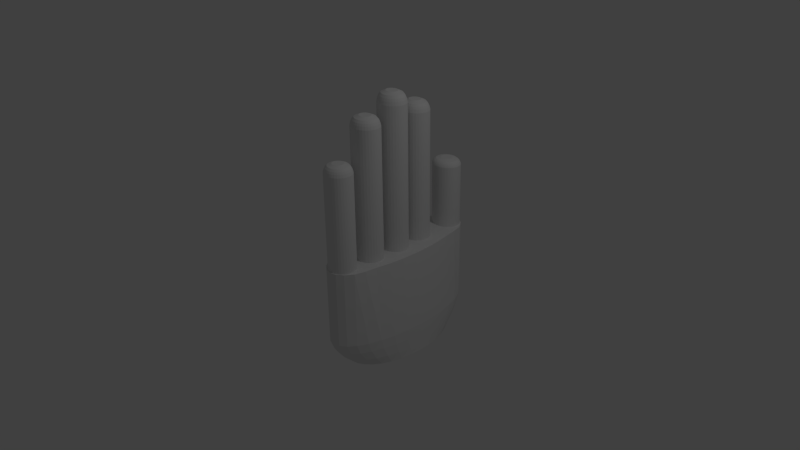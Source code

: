 # Source: hand.blend  (saved by Blender 2.76.0; exported with 4.5.12 LTS)
import bpy
from mathutils import Matrix  # noqa: F401  (used for matrix-valued properties, if any)

bpy.ops.wm.read_factory_settings(use_empty=True)
scene = bpy.context.scene
scene.name = 'Scene'

# ---- collections
col_collection_1 = bpy.data.collections.new('Collection 1'); scene.collection.children.link(col_collection_1)

# ---- world
world_world = bpy.data.worlds.new('World'); scene.world = world_world
world_world.color = (0.05088, 0.05088, 0.05088)
world_world.use_sun_shadow = False
world_world.sun_shadow_jitter_overblur = 0.0
world_world.cycles.sampling_method = 'MANUAL'
world_world.cycles.sample_map_resolution = 256

# ---- cameras
cam_camera = bpy.data.cameras.new('Camera')
cam_camera.clip_end = 100.0
cam_camera.lens = 35.0
cam_camera.sensor_width = 32.0
cam_camera.sensor_height = 18.0
cam_camera.ortho_scale = 7.314
cam_camera.dof.focus_distance = 0.0
cam_camera.dof.aperture_fstop = 128.0

# ---- lights
light_lamp = bpy.data.lights.new('Lamp', 'POINT')
light_lamp.transmission_factor = 0.0
light_lamp.cutoff_distance = 30.0
light_lamp.energy = 100.0
light_lamp.shadow_buffer_clip_start = 1.001
light_lamp.shadow_soft_size = 0.1
light_lamp.shadow_maximum_resolution = 0.006
light_lamp.use_absolute_resolution = True
light_lamp.cycles.use_multiple_importance_sampling = False

# ---- meshes
me_cylinder_005 = bpy.data.meshes.new('Cylinder.005')
me_cylinder_005.from_pydata([(0.0, 1.0, -0.05375), (0.0, 1.0, 1.0), (0.1951, 0.9808, -0.05375), (0.1951, 0.9808, 1.0), (0.3827, 0.9239, -0.05375), (0.3827, 0.9239, 1.0), (0.5556, 0.8315, -0.05375), (0.5556, 0.8315, 1.0), (0.7071, 0.7071, -0.05375), (0.6307, 0.7071, 1.0), (0.8315, 0.5556, -0.05375), (0.6925, 0.5556, 1.0), (0.9239, 0.3827, -0.05375), (0.7713, 0.3827, 1.0), (0.9808, 0.1951, -0.05375), (0.8198, 0.1951, 1.0), (1.0, 7.55e-08, -0.05375), (0.8362, 7.078e-08, 1.0), (0.9808, -0.1951, -0.05375), (0.8198, -0.1951, 1.0), (0.9239, -0.3827, -0.05375), (0.7713, -0.3827, 1.0), (0.8315, -0.5556, -0.05375), (0.6925, -0.5556, 1.0), (0.7071, -0.7071, -0.05375), (0.644, -0.7071, 1.0), (0.5556, -0.8315, -0.05375), (0.5556, -0.8315, 1.0), (0.3827, -0.9239, -0.05375), (0.3827, -0.9239, 1.0), (0.1951, -0.9808, -0.05375), (0.1951, -0.9808, 1.0), (-3.258e-07, -1.0, -0.05375), (-3.258e-07, -1.0, 1.0), (-0.1951, -0.9808, -0.05375), (-0.1951, -0.9808, 1.0), (-0.3827, -0.9239, -0.05375), (-0.3827, -0.9239, 1.0), (-0.5556, -0.8315, -0.05375), (-0.5556, -0.8315, 1.0), (-0.7071, -0.7071, -0.05375), (-0.6383, -0.7071, 1.0), (-0.8064, -0.5556, -0.05375), (-0.7249, -0.5556, 1.0), (-0.893, -0.3827, -0.05375), (-0.8037, -0.3827, 1.0), (-0.9808, -0.1951, -0.05375), (-0.8522, -0.1951, 1.0), (-1.0, 9.656e-07, -0.05375), (-0.8686, 9.611e-07, 1.0), (-0.9808, 0.1951, -0.05375), (-0.8522, 0.1951, 1.0), (-0.9239, 0.3827, -0.05375), (-0.8037, 0.3827, 1.0), (-0.8315, 0.5556, -0.05375), (-0.7249, 0.5556, 1.0), (-0.7071, 0.7071, -0.05375), (-0.664, 0.7071, 1.0), (-0.5556, 0.8315, -0.05375), (-0.5556, 0.8315, 1.0), (-0.3827, 0.9239, -0.05375), (-0.3827, 0.9239, 1.0), (-0.1951, 0.9808, -0.05375), (-0.1951, 0.9808, 1.0), (-2.059e-09, 0.947, -0.1969), (0.1951, 0.9288, -0.1969), (0.3827, 0.8749, -0.1969), (0.5556, 0.7874, -0.1969), (0.7071, 0.6696, -0.1969), (0.8315, 0.5261, -0.1969), (0.9239, 0.3624, -0.1969), (0.9808, 0.1847, -0.1969), (1.0, 8.66e-08, -0.1969), (0.9808, -0.1847, -0.1969), (0.9239, -0.3624, -0.1969), (0.8315, -0.5261, -0.1969), (0.7071, -0.6696, -0.1969), (0.5556, -0.7874, -0.1969), (0.3827, -0.8749, -0.1969), (0.1951, -0.9288, -0.1969), (-3.279e-07, -0.947, -0.1969), (-0.1951, -0.9288, -0.1969), (-0.3827, -0.8749, -0.1969), (-0.5556, -0.7874, -0.1969), (-0.7071, -0.6696, -0.1969), (-0.8315, -0.5261, -0.1969), (-0.9239, -0.3624, -0.1969), (-0.9808, -0.1847, -0.1969), (-1.0, 9.295e-07, -0.1969), (-0.9808, 0.1847, -0.1969), (-0.9239, 0.3624, -0.1969), (-0.8315, 0.5261, -0.1969), (-0.7071, 0.6696, -0.1969), (-0.5556, 0.7874, -0.1969), (-0.3827, 0.8749, -0.1969), (-0.1951, 0.9288, -0.1969), (8.237e-09, 0.8479, -0.3442), (0.1951, 0.8316, -0.3442), (0.3827, 0.7833, -0.3442), (0.5556, 0.705, -0.3442), (0.7071, 0.5995, -0.3442), (0.8315, 0.471, -0.3442), (0.9239, 0.3245, -0.3442), (0.9808, 0.1654, -0.3442), (1.0, 1.089e-07, -0.3442), (0.9808, -0.1654, -0.3442), (0.9239, -0.3245, -0.3442), (0.8315, -0.471, -0.3442), (0.7071, -0.5995, -0.3442), (0.5556, -0.705, -0.3442), (0.3827, -0.7833, -0.3442), (0.1951, -0.8316, -0.3442), (-3.176e-07, -0.8479, -0.3442), (-0.1951, -0.8316, -0.3442), (-0.3827, -0.7833, -0.3442), (-0.5556, -0.705, -0.3442), (-0.7071, -0.5995, -0.3442), (-0.8315, -0.471, -0.3442), (-0.9239, -0.3245, -0.3442), (-0.9808, -0.1654, -0.3442), (-1.0, 8.636e-07, -0.3442), (-0.9808, 0.1654, -0.3442), (-0.9239, 0.3245, -0.3442), (-0.8315, 0.471, -0.3442), (-0.7071, 0.5995, -0.3442), (-0.5556, 0.705, -0.3442), (-0.3827, 0.7833, -0.3442), (-0.1951, 0.8316, -0.3442), (8.237e-09, 0.7332, -0.466), (0.1951, 0.7191, -0.466), (0.3827, 0.6774, -0.466), (0.5556, 0.6097, -0.466), (0.7071, 0.5185, -0.466), (0.8315, 0.4074, -0.466), (0.9239, 0.2806, -0.466), (0.9808, 0.143, -0.466), (1.0, 1.378e-07, -0.466), (0.9808, -0.143, -0.466), (0.9239, -0.2806, -0.466), (0.8315, -0.4074, -0.466), (0.7071, -0.5185, -0.466), (0.5556, -0.6097, -0.466), (0.3827, -0.6774, -0.466), (0.1951, -0.7191, -0.466), (-3.176e-07, -0.7332, -0.466), (-0.1951, -0.7191, -0.466), (-0.3827, -0.6774, -0.466), (-0.5556, -0.6097, -0.466), (-0.7071, -0.5185, -0.466), (-0.8315, -0.4074, -0.466), (-0.9239, -0.2806, -0.466), (-0.9808, -0.143, -0.466), (-1.0, 7.904e-07, -0.466), (-0.9808, 0.143, -0.466), (-0.9239, 0.2806, -0.466), (-0.8315, 0.4074, -0.466), (-0.7071, 0.5185, -0.466), (-0.5556, 0.6097, -0.466), (-0.3827, 0.6774, -0.466), (-0.1951, 0.7191, -0.466)], [], [(0, 1, 3, 2), (2, 3, 5, 4), (4, 5, 7, 6), (6, 7, 9, 8), (8, 9, 11, 10), (10, 11, 13, 12), (12, 13, 15, 14), (14, 15, 17, 16), (16, 17, 19, 18), (18, 19, 21, 20), (20, 21, 23, 22), (22, 23, 25, 24), (24, 25, 27, 26), (26, 27, 29, 28), (28, 29, 31, 30), (30, 31, 33, 32), (32, 33, 35, 34), (34, 35, 37, 36), (36, 37, 39, 38), (38, 39, 41, 40), (40, 41, 43, 42), (42, 43, 45, 44), (44, 45, 47, 46), (46, 47, 49, 48), (48, 49, 51, 50), (50, 51, 53, 52), (52, 53, 55, 54), (54, 55, 57, 56), (56, 57, 59, 58), (58, 59, 61, 60), (3, 1, 63, 61, 59, 57, 55, 53, 51, 49, 47, 45, 43, 41, 39, 37, 35, 33, 31, 29, 27, 25, 23, 21, 19, 17, 15, 13, 11, 9, 7, 5), (62, 63, 1, 0), (60, 61, 63, 62), (2, 4, 66, 65), (65, 66, 98, 97), (20, 22, 75, 74), (38, 40, 84, 83), (56, 58, 93, 92), (12, 14, 71, 70), (30, 32, 80, 79), (48, 50, 89, 88), (4, 6, 67, 66), (22, 24, 76, 75), (40, 42, 85, 84), (58, 60, 94, 93), (14, 16, 72, 71), (32, 34, 81, 80), (50, 52, 90, 89), (6, 8, 68, 67), (24, 26, 77, 76), (42, 44, 86, 85), (60, 62, 95, 94), (16, 18, 73, 72), (34, 36, 82, 81), (52, 54, 91, 90), (8, 10, 69, 68), (26, 28, 78, 77), (44, 46, 87, 86), (0, 2, 65, 64), (62, 0, 64, 95), (18, 20, 74, 73), (36, 38, 83, 82), (54, 56, 92, 91), (10, 12, 70, 69), (28, 30, 79, 78), (46, 48, 88, 87), (100, 101, 133, 132), (92, 93, 125, 124), (79, 80, 112, 111), (66, 67, 99, 98), (93, 94, 126, 125), (80, 81, 113, 112), (67, 68, 100, 99), (94, 95, 127, 126), (81, 82, 114, 113), (68, 69, 101, 100), (95, 64, 96, 127), (82, 83, 115, 114), (69, 70, 102, 101), (83, 84, 116, 115), (70, 71, 103, 102), (84, 85, 117, 116), (71, 72, 104, 103), (85, 86, 118, 117), (72, 73, 105, 104), (86, 87, 119, 118), (73, 74, 106, 105), (87, 88, 120, 119), (74, 75, 107, 106), (88, 89, 121, 120), (75, 76, 108, 107), (89, 90, 122, 121), (76, 77, 109, 108), (90, 91, 123, 122), (77, 78, 110, 109), (64, 65, 97, 96), (91, 92, 124, 123), (78, 79, 111, 110), (128, 129, 130, 131, 132, 133, 134, 135, 136, 137, 138, 139, 140, 141, 142, 143, 144, 145, 146, 147, 148, 149, 150, 151, 152, 153, 154, 155, 156, 157, 158, 159), (127, 96, 128, 159), (114, 115, 147, 146), (101, 102, 134, 133), (115, 116, 148, 147), (102, 103, 135, 134), (116, 117, 149, 148), (103, 104, 136, 135), (117, 118, 150, 149), (104, 105, 137, 136), (118, 119, 151, 150), (105, 106, 138, 137), (119, 120, 152, 151), (106, 107, 139, 138), (120, 121, 153, 152), (107, 108, 140, 139), (121, 122, 154, 153), (108, 109, 141, 140), (122, 123, 155, 154), (109, 110, 142, 141), (96, 97, 129, 128), (123, 124, 156, 155), (110, 111, 143, 142), (97, 98, 130, 129), (124, 125, 157, 156), (111, 112, 144, 143), (98, 99, 131, 130), (125, 126, 158, 157), (112, 113, 145, 144), (99, 100, 132, 131), (126, 127, 159, 158), (113, 114, 146, 145)])
me_cylinder_005.use_remesh_preserve_volume = False
me_cylinder_005.use_remesh_preserve_attributes = False
me_cylinder_005.use_mirror_vertex_groups = False
me_cylinder_005.update()
me_cylinder_004 = bpy.data.meshes.new('Cylinder.004')
me_cylinder_004.from_pydata([(9.382e-09, 0.8248, -1.043), (9.382e-09, 0.8248, 0.6069), (0.1609, 0.8089, -1.043), (0.1609, 0.8089, 0.6069), (0.3156, 0.762, -1.043), (0.3156, 0.762, 0.6069), (0.4582, 0.6858, -1.043), (0.4582, 0.6858, 0.6069), (0.5832, 0.5832, -1.043), (0.5832, 0.5832, 0.6069), (0.6858, 0.4582, -1.043), (0.6858, 0.4582, 0.6069), (0.762, 0.3156, -1.043), (0.762, 0.3156, 0.6069), (0.8089, 0.1609, -1.043), (0.8089, 0.1609, 0.6069), (0.8248, 1.181e-07, -1.043), (0.8248, 1.181e-07, 0.6069), (0.8089, -0.1609, -1.043), (0.8089, -0.1609, 0.6069), (0.762, -0.3156, -1.043), (0.762, -0.3156, 0.6069), (0.6858, -0.4582, -1.043), (0.6858, -0.4582, 0.6069), (0.5832, -0.5832, -1.043), (0.5832, -0.5832, 0.6069), (0.4582, -0.6858, -1.043), (0.4582, -0.6858, 0.6069), (0.3156, -0.762, -1.043), (0.3156, -0.762, 0.6069), (0.1609, -0.8089, -1.043), (0.1609, -0.8089, 0.6069), (-2.594e-07, -0.8248, -1.043), (-2.594e-07, -0.8248, 0.6069), (-0.1609, -0.8089, -1.043), (-0.1609, -0.8089, 0.6069), (-0.3156, -0.762, -1.043), (-0.3156, -0.762, 0.6069), (-0.4582, -0.6858, -1.043), (-0.4582, -0.6858, 0.6069), (-0.5832, -0.5832, -1.043), (-0.5832, -0.5832, 0.6069), (-0.6858, -0.4582, -1.043), (-0.6858, -0.4582, 0.6069), (-0.762, -0.3156, -1.043), (-0.762, -0.3156, 0.6069), (-0.8089, -0.1609, -1.043), (-0.8089, -0.1609, 0.6069), (-0.8248, 8.522e-07, -1.043), (-0.8248, 8.522e-07, 0.6069), (-0.8089, 0.1609, -1.043), (-0.8089, 0.1609, 0.6069), (-0.762, 0.3156, -1.043), (-0.762, 0.3156, 0.6069), (-0.6858, 0.4582, -1.043), (-0.6858, 0.4582, 0.6069), (-0.5832, 0.5832, -1.043), (-0.5832, 0.5832, 0.6069), (-0.4582, 0.6858, -1.043), (-0.4582, 0.6858, 0.6069), (-0.3156, 0.762, -1.043), (-0.3156, 0.762, 0.6069), (-0.1609, 0.8089, -1.043), (-0.1609, 0.8089, 0.6069), (1.854e-08, 0.7778, 0.6466), (0.1517, 0.7629, 0.6466), (0.2977, 0.7186, 0.6466), (0.4321, 0.6467, 0.6466), (0.55, 0.55, 0.6466), (0.6467, 0.4321, 0.6466), (0.7186, 0.2977, 0.6466), (0.7629, 0.1517, 0.6466), (0.7778, 1.278e-07, 0.6466), (0.7629, -0.1517, 0.6466), (0.7186, -0.2977, 0.6466), (0.6467, -0.4321, 0.6466), (0.55, -0.55, 0.6466), (0.4321, -0.6467, 0.6466), (0.2977, -0.7186, 0.6466), (0.1517, -0.7629, 0.6466), (-2.349e-07, -0.7778, 0.6466), (-0.1517, -0.7629, 0.6466), (-0.2977, -0.7186, 0.6466), (-0.4321, -0.6467, 0.6466), (-0.55, -0.55, 0.6466), (-0.6467, -0.4321, 0.6466), (-0.7186, -0.2977, 0.6466), (-0.7629, -0.1517, 0.6466), (-0.7778, 8.201e-07, 0.6466), (-0.7629, 0.1517, 0.6466), (-0.7186, 0.2977, 0.6466), (-0.6467, 0.4321, 0.6466), (-0.55, 0.55, 0.6466), (-0.4321, 0.6467, 0.6466), (-0.2977, 0.7186, 0.6466), (-0.1517, 0.7629, 0.6466), (4.025e-08, 0.717, 0.6745), (0.1399, 0.7032, 0.6745), (0.2744, 0.6624, 0.6745), (0.3983, 0.5962, 0.6745), (0.507, 0.507, 0.6745), (0.5962, 0.3983, 0.6745), (0.6624, 0.2744, 0.6745), (0.7032, 0.1399, 0.6745), (0.717, 1.426e-07, 0.6745), (0.7032, -0.1399, 0.6745), (0.6624, -0.2744, 0.6745), (0.5962, -0.3983, 0.6745), (0.507, -0.507, 0.6745), (0.3983, -0.5962, 0.6745), (0.2744, -0.6624, 0.6745), (0.1399, -0.7032, 0.6745), (-1.934e-07, -0.717, 0.6745), (-0.1399, -0.7032, 0.6745), (-0.2744, -0.6624, 0.6745), (-0.3983, -0.5962, 0.6745), (-0.507, -0.507, 0.6745), (-0.5962, -0.3983, 0.6745), (-0.6624, -0.2744, 0.6745), (-0.7032, -0.1399, 0.6745), (-0.717, 7.808e-07, 0.6745), (-0.7032, 0.1399, 0.6745), (-0.6624, 0.2744, 0.6745), (-0.5962, 0.3983, 0.6745), (-0.507, 0.507, 0.6745), (-0.3983, 0.5962, 0.6745), (-0.2744, 0.6624, 0.6745), (-0.1399, 0.7032, 0.6745), (4.608e-08, 0.6081, 0.7023), (0.1186, 0.5964, 0.7023), (0.2327, 0.5618, 0.7023), (0.3378, 0.5056, 0.7023), (0.43, 0.43, 0.7023), (0.5056, 0.3378, 0.7023), (0.5618, 0.2327, 0.7023), (0.5964, 0.1186, 0.7023), (0.6081, 1.698e-07, 0.7023), (0.5964, -0.1186, 0.7023), (0.5618, -0.2327, 0.7023), (0.5056, -0.3378, 0.7023), (0.43, -0.43, 0.7023), (0.3378, -0.5056, 0.7023), (0.2327, -0.5618, 0.7023), (0.1186, -0.5964, 0.7023), (-1.521e-07, -0.6081, 0.7023), (-0.1186, -0.5964, 0.7023), (-0.2327, -0.5618, 0.7023), (-0.3378, -0.5056, 0.7023), (-0.43, -0.43, 0.7023), (-0.5056, -0.3378, 0.7023), (-0.5618, -0.2327, 0.7023), (-0.5964, -0.1186, 0.7023), (-0.6081, 7.111e-07, 0.7023), (-0.5964, 0.1186, 0.7023), (-0.5618, 0.2327, 0.7023), (-0.5056, 0.3378, 0.7023), (-0.43, 0.43, 0.7023), (-0.3378, 0.5056, 0.7023), (-0.2327, 0.5618, 0.7023), (-0.1186, 0.5964, 0.7023), (5.987e-08, 0.3378, 0.727), (0.0659, 0.3313, 0.727), (0.1293, 0.3121, 0.727), (0.1877, 0.2809, 0.727), (0.2389, 0.2389, 0.727), (0.2809, 0.1877, 0.727), (0.3121, 0.1293, 0.727), (0.3313, 0.0659, 0.727), (0.3378, 2.384e-07, 0.727), (0.3313, -0.0659, 0.727), (0.3121, -0.1293, 0.727), (0.2809, -0.1877, 0.727), (0.2389, -0.2389, 0.727), (0.1877, -0.2809, 0.727), (0.1293, -0.3121, 0.727), (0.0659, -0.3313, 0.727), (-5.02e-08, -0.3378, 0.727), (-0.0659, -0.3313, 0.727), (-0.1293, -0.3121, 0.727), (-0.1877, -0.2809, 0.727), (-0.2389, -0.2389, 0.727), (-0.2809, -0.1877, 0.727), (-0.3121, -0.1293, 0.727), (-0.3313, -0.0659, 0.727), (-0.3378, 5.391e-07, 0.727), (-0.3313, 0.0659, 0.727), (-0.3121, 0.1293, 0.727), (-0.2809, 0.1877, 0.727), (-0.2389, 0.2389, 0.727), (-0.1877, 0.2809, 0.727), (-0.1293, 0.3121, 0.727), (-0.0659, 0.3313, 0.727)], [], [(0, 1, 3, 2), (2, 3, 5, 4), (4, 5, 7, 6), (6, 7, 9, 8), (8, 9, 11, 10), (10, 11, 13, 12), (12, 13, 15, 14), (14, 15, 17, 16), (16, 17, 19, 18), (18, 19, 21, 20), (20, 21, 23, 22), (22, 23, 25, 24), (24, 25, 27, 26), (26, 27, 29, 28), (28, 29, 31, 30), (30, 31, 33, 32), (32, 33, 35, 34), (34, 35, 37, 36), (36, 37, 39, 38), (38, 39, 41, 40), (40, 41, 43, 42), (42, 43, 45, 44), (44, 45, 47, 46), (46, 47, 49, 48), (48, 49, 51, 50), (50, 51, 53, 52), (52, 53, 55, 54), (54, 55, 57, 56), (56, 57, 59, 58), (58, 59, 61, 60), (53, 51, 89, 90), (62, 63, 1, 0), (60, 61, 63, 62), (0, 2, 4, 6, 8, 10, 12, 14, 16, 18, 20, 22, 24, 26, 28, 30, 32, 34, 36, 38, 40, 42, 44, 46, 48, 50, 52, 54, 56, 58, 60, 62), (73, 72, 104, 105), (9, 7, 67, 68), (27, 25, 76, 77), (45, 43, 85, 86), (63, 61, 94, 95), (19, 17, 72, 73), (37, 35, 81, 82), (55, 53, 90, 91), (11, 9, 68, 69), (29, 27, 77, 78), (47, 45, 86, 87), (3, 1, 64, 65), (1, 63, 95, 64), (21, 19, 73, 74), (39, 37, 82, 83), (57, 55, 91, 92), (13, 11, 69, 70), (31, 29, 78, 79), (49, 47, 87, 88), (5, 3, 65, 66), (23, 21, 74, 75), (41, 39, 83, 84), (59, 57, 92, 93), (15, 13, 70, 71), (33, 31, 79, 80), (51, 49, 88, 89), (7, 5, 66, 67), (25, 23, 75, 76), (43, 41, 84, 85), (61, 59, 93, 94), (17, 15, 71, 72), (35, 33, 80, 81), (108, 107, 139, 140), (87, 86, 118, 119), (74, 73, 105, 106), (88, 87, 119, 120), (75, 74, 106, 107), (89, 88, 120, 121), (76, 75, 107, 108), (90, 89, 121, 122), (77, 76, 108, 109), (91, 90, 122, 123), (78, 77, 109, 110), (65, 64, 96, 97), (92, 91, 123, 124), (79, 78, 110, 111), (66, 65, 97, 98), (93, 92, 124, 125), (80, 79, 111, 112), (67, 66, 98, 99), (94, 93, 125, 126), (81, 80, 112, 113), (68, 67, 99, 100), (95, 94, 126, 127), (82, 81, 113, 114), (69, 68, 100, 101), (64, 95, 127, 96), (83, 82, 114, 115), (70, 69, 101, 102), (84, 83, 115, 116), (71, 70, 102, 103), (85, 84, 116, 117), (72, 71, 103, 104), (86, 85, 117, 118), (143, 142, 174, 175), (122, 121, 153, 154), (109, 108, 140, 141), (123, 122, 154, 155), (110, 109, 141, 142), (97, 96, 128, 129), (124, 123, 155, 156), (111, 110, 142, 143), (98, 97, 129, 130), (125, 124, 156, 157), (112, 111, 143, 144), (99, 98, 130, 131), (126, 125, 157, 158), (113, 112, 144, 145), (100, 99, 131, 132), (127, 126, 158, 159), (114, 113, 145, 146), (101, 100, 132, 133), (96, 127, 159, 128), (115, 114, 146, 147), (102, 101, 133, 134), (116, 115, 147, 148), (103, 102, 134, 135), (117, 116, 148, 149), (104, 103, 135, 136), (118, 117, 149, 150), (105, 104, 136, 137), (119, 118, 150, 151), (106, 105, 137, 138), (120, 119, 151, 152), (107, 106, 138, 139), (121, 120, 152, 153), (161, 160, 191, 190, 189, 188, 187, 186, 185, 184, 183, 182, 181, 180, 179, 178, 177, 176, 175, 174, 173, 172, 171, 170, 169, 168, 167, 166, 165, 164, 163, 162), (130, 129, 161, 162), (157, 156, 188, 189), (144, 143, 175, 176), (131, 130, 162, 163), (158, 157, 189, 190), (145, 144, 176, 177), (132, 131, 163, 164), (159, 158, 190, 191), (146, 145, 177, 178), (133, 132, 164, 165), (128, 159, 191, 160), (147, 146, 178, 179), (134, 133, 165, 166), (148, 147, 179, 180), (135, 134, 166, 167), (149, 148, 180, 181), (136, 135, 167, 168), (150, 149, 181, 182), (137, 136, 168, 169), (151, 150, 182, 183), (138, 137, 169, 170), (152, 151, 183, 184), (139, 138, 170, 171), (153, 152, 184, 185), (140, 139, 171, 172), (154, 153, 185, 186), (141, 140, 172, 173), (155, 154, 186, 187), (142, 141, 173, 174), (129, 128, 160, 161), (156, 155, 187, 188)])
me_cylinder_004.use_remesh_preserve_volume = False
me_cylinder_004.use_remesh_preserve_attributes = False
me_cylinder_004.use_mirror_vertex_groups = False
me_cylinder_004.update()
me_cylinder_003 = bpy.data.meshes.new('Cylinder.003')
me_cylinder_003.from_pydata([(9.382e-09, 0.8248, -1.043), (9.382e-09, 0.8248, 0.6069), (0.1609, 0.8089, -1.043), (0.1609, 0.8089, 0.6069), (0.3156, 0.762, -1.043), (0.3156, 0.762, 0.6069), (0.4582, 0.6858, -1.043), (0.4582, 0.6858, 0.6069), (0.5832, 0.5832, -1.043), (0.5832, 0.5832, 0.6069), (0.6858, 0.4582, -1.043), (0.6858, 0.4582, 0.6069), (0.762, 0.3156, -1.043), (0.762, 0.3156, 0.6069), (0.8089, 0.1609, -1.043), (0.8089, 0.1609, 0.6069), (0.8248, 1.181e-07, -1.043), (0.8248, 1.181e-07, 0.6069), (0.8089, -0.1609, -1.043), (0.8089, -0.1609, 0.6069), (0.762, -0.3156, -1.043), (0.762, -0.3156, 0.6069), (0.6858, -0.4582, -1.043), (0.6858, -0.4582, 0.6069), (0.5832, -0.5832, -1.043), (0.5832, -0.5832, 0.6069), (0.4582, -0.6858, -1.043), (0.4582, -0.6858, 0.6069), (0.3156, -0.762, -1.043), (0.3156, -0.762, 0.6069), (0.1609, -0.8089, -1.043), (0.1609, -0.8089, 0.6069), (-2.594e-07, -0.8248, -1.043), (-2.594e-07, -0.8248, 0.6069), (-0.1609, -0.8089, -1.043), (-0.1609, -0.8089, 0.6069), (-0.3156, -0.762, -1.043), (-0.3156, -0.762, 0.6069), (-0.4582, -0.6858, -1.043), (-0.4582, -0.6858, 0.6069), (-0.5832, -0.5832, -1.043), (-0.5832, -0.5832, 0.6069), (-0.6858, -0.4582, -1.043), (-0.6858, -0.4582, 0.6069), (-0.762, -0.3156, -1.043), (-0.762, -0.3156, 0.6069), (-0.8089, -0.1609, -1.043), (-0.8089, -0.1609, 0.6069), (-0.8248, 8.522e-07, -1.043), (-0.8248, 8.522e-07, 0.6069), (-0.8089, 0.1609, -1.043), (-0.8089, 0.1609, 0.6069), (-0.762, 0.3156, -1.043), (-0.762, 0.3156, 0.6069), (-0.6858, 0.4582, -1.043), (-0.6858, 0.4582, 0.6069), (-0.5832, 0.5832, -1.043), (-0.5832, 0.5832, 0.6069), (-0.4582, 0.6858, -1.043), (-0.4582, 0.6858, 0.6069), (-0.3156, 0.762, -1.043), (-0.3156, 0.762, 0.6069), (-0.1609, 0.8089, -1.043), (-0.1609, 0.8089, 0.6069), (1.854e-08, 0.7778, 0.6466), (0.1517, 0.7629, 0.6466), (0.2977, 0.7186, 0.6466), (0.4321, 0.6467, 0.6466), (0.55, 0.55, 0.6466), (0.6467, 0.4321, 0.6466), (0.7186, 0.2977, 0.6466), (0.7629, 0.1517, 0.6466), (0.7778, 1.278e-07, 0.6466), (0.7629, -0.1517, 0.6466), (0.7186, -0.2977, 0.6466), (0.6467, -0.4321, 0.6466), (0.55, -0.55, 0.6466), (0.4321, -0.6467, 0.6466), (0.2977, -0.7186, 0.6466), (0.1517, -0.7629, 0.6466), (-2.349e-07, -0.7778, 0.6466), (-0.1517, -0.7629, 0.6466), (-0.2977, -0.7186, 0.6466), (-0.4321, -0.6467, 0.6466), (-0.55, -0.55, 0.6466), (-0.6467, -0.4321, 0.6466), (-0.7186, -0.2977, 0.6466), (-0.7629, -0.1517, 0.6466), (-0.7778, 8.201e-07, 0.6466), (-0.7629, 0.1517, 0.6466), (-0.7186, 0.2977, 0.6466), (-0.6467, 0.4321, 0.6466), (-0.55, 0.55, 0.6466), (-0.4321, 0.6467, 0.6466), (-0.2977, 0.7186, 0.6466), (-0.1517, 0.7629, 0.6466), (4.025e-08, 0.717, 0.6745), (0.1399, 0.7032, 0.6745), (0.2744, 0.6624, 0.6745), (0.3983, 0.5962, 0.6745), (0.507, 0.507, 0.6745), (0.5962, 0.3983, 0.6745), (0.6624, 0.2744, 0.6745), (0.7032, 0.1399, 0.6745), (0.717, 1.426e-07, 0.6745), (0.7032, -0.1399, 0.6745), (0.6624, -0.2744, 0.6745), (0.5962, -0.3983, 0.6745), (0.507, -0.507, 0.6745), (0.3983, -0.5962, 0.6745), (0.2744, -0.6624, 0.6745), (0.1399, -0.7032, 0.6745), (-1.934e-07, -0.717, 0.6745), (-0.1399, -0.7032, 0.6745), (-0.2744, -0.6624, 0.6745), (-0.3983, -0.5962, 0.6745), (-0.507, -0.507, 0.6745), (-0.5962, -0.3983, 0.6745), (-0.6624, -0.2744, 0.6745), (-0.7032, -0.1399, 0.6745), (-0.717, 7.808e-07, 0.6745), (-0.7032, 0.1399, 0.6745), (-0.6624, 0.2744, 0.6745), (-0.5962, 0.3983, 0.6745), (-0.507, 0.507, 0.6745), (-0.3983, 0.5962, 0.6745), (-0.2744, 0.6624, 0.6745), (-0.1399, 0.7032, 0.6745), (4.608e-08, 0.6081, 0.7023), (0.1186, 0.5964, 0.7023), (0.2327, 0.5618, 0.7023), (0.3378, 0.5056, 0.7023), (0.43, 0.43, 0.7023), (0.5056, 0.3378, 0.7023), (0.5618, 0.2327, 0.7023), (0.5964, 0.1186, 0.7023), (0.6081, 1.698e-07, 0.7023), (0.5964, -0.1186, 0.7023), (0.5618, -0.2327, 0.7023), (0.5056, -0.3378, 0.7023), (0.43, -0.43, 0.7023), (0.3378, -0.5056, 0.7023), (0.2327, -0.5618, 0.7023), (0.1186, -0.5964, 0.7023), (-1.521e-07, -0.6081, 0.7023), (-0.1186, -0.5964, 0.7023), (-0.2327, -0.5618, 0.7023), (-0.3378, -0.5056, 0.7023), (-0.43, -0.43, 0.7023), (-0.5056, -0.3378, 0.7023), (-0.5618, -0.2327, 0.7023), (-0.5964, -0.1186, 0.7023), (-0.6081, 7.111e-07, 0.7023), (-0.5964, 0.1186, 0.7023), (-0.5618, 0.2327, 0.7023), (-0.5056, 0.3378, 0.7023), (-0.43, 0.43, 0.7023), (-0.3378, 0.5056, 0.7023), (-0.2327, 0.5618, 0.7023), (-0.1186, 0.5964, 0.7023), (5.987e-08, 0.3378, 0.727), (0.0659, 0.3313, 0.727), (0.1293, 0.3121, 0.727), (0.1877, 0.2809, 0.727), (0.2389, 0.2389, 0.727), (0.2809, 0.1877, 0.727), (0.3121, 0.1293, 0.727), (0.3313, 0.0659, 0.727), (0.3378, 2.384e-07, 0.727), (0.3313, -0.0659, 0.727), (0.3121, -0.1293, 0.727), (0.2809, -0.1877, 0.727), (0.2389, -0.2389, 0.727), (0.1877, -0.2809, 0.727), (0.1293, -0.3121, 0.727), (0.0659, -0.3313, 0.727), (-5.02e-08, -0.3378, 0.727), (-0.0659, -0.3313, 0.727), (-0.1293, -0.3121, 0.727), (-0.1877, -0.2809, 0.727), (-0.2389, -0.2389, 0.727), (-0.2809, -0.1877, 0.727), (-0.3121, -0.1293, 0.727), (-0.3313, -0.0659, 0.727), (-0.3378, 5.391e-07, 0.727), (-0.3313, 0.0659, 0.727), (-0.3121, 0.1293, 0.727), (-0.2809, 0.1877, 0.727), (-0.2389, 0.2389, 0.727), (-0.1877, 0.2809, 0.727), (-0.1293, 0.3121, 0.727), (-0.0659, 0.3313, 0.727)], [], [(0, 1, 3, 2), (2, 3, 5, 4), (4, 5, 7, 6), (6, 7, 9, 8), (8, 9, 11, 10), (10, 11, 13, 12), (12, 13, 15, 14), (14, 15, 17, 16), (16, 17, 19, 18), (18, 19, 21, 20), (20, 21, 23, 22), (22, 23, 25, 24), (24, 25, 27, 26), (26, 27, 29, 28), (28, 29, 31, 30), (30, 31, 33, 32), (32, 33, 35, 34), (34, 35, 37, 36), (36, 37, 39, 38), (38, 39, 41, 40), (40, 41, 43, 42), (42, 43, 45, 44), (44, 45, 47, 46), (46, 47, 49, 48), (48, 49, 51, 50), (50, 51, 53, 52), (52, 53, 55, 54), (54, 55, 57, 56), (56, 57, 59, 58), (58, 59, 61, 60), (53, 51, 89, 90), (62, 63, 1, 0), (60, 61, 63, 62), (0, 2, 4, 6, 8, 10, 12, 14, 16, 18, 20, 22, 24, 26, 28, 30, 32, 34, 36, 38, 40, 42, 44, 46, 48, 50, 52, 54, 56, 58, 60, 62), (73, 72, 104, 105), (9, 7, 67, 68), (27, 25, 76, 77), (45, 43, 85, 86), (63, 61, 94, 95), (19, 17, 72, 73), (37, 35, 81, 82), (55, 53, 90, 91), (11, 9, 68, 69), (29, 27, 77, 78), (47, 45, 86, 87), (3, 1, 64, 65), (1, 63, 95, 64), (21, 19, 73, 74), (39, 37, 82, 83), (57, 55, 91, 92), (13, 11, 69, 70), (31, 29, 78, 79), (49, 47, 87, 88), (5, 3, 65, 66), (23, 21, 74, 75), (41, 39, 83, 84), (59, 57, 92, 93), (15, 13, 70, 71), (33, 31, 79, 80), (51, 49, 88, 89), (7, 5, 66, 67), (25, 23, 75, 76), (43, 41, 84, 85), (61, 59, 93, 94), (17, 15, 71, 72), (35, 33, 80, 81), (108, 107, 139, 140), (87, 86, 118, 119), (74, 73, 105, 106), (88, 87, 119, 120), (75, 74, 106, 107), (89, 88, 120, 121), (76, 75, 107, 108), (90, 89, 121, 122), (77, 76, 108, 109), (91, 90, 122, 123), (78, 77, 109, 110), (65, 64, 96, 97), (92, 91, 123, 124), (79, 78, 110, 111), (66, 65, 97, 98), (93, 92, 124, 125), (80, 79, 111, 112), (67, 66, 98, 99), (94, 93, 125, 126), (81, 80, 112, 113), (68, 67, 99, 100), (95, 94, 126, 127), (82, 81, 113, 114), (69, 68, 100, 101), (64, 95, 127, 96), (83, 82, 114, 115), (70, 69, 101, 102), (84, 83, 115, 116), (71, 70, 102, 103), (85, 84, 116, 117), (72, 71, 103, 104), (86, 85, 117, 118), (143, 142, 174, 175), (122, 121, 153, 154), (109, 108, 140, 141), (123, 122, 154, 155), (110, 109, 141, 142), (97, 96, 128, 129), (124, 123, 155, 156), (111, 110, 142, 143), (98, 97, 129, 130), (125, 124, 156, 157), (112, 111, 143, 144), (99, 98, 130, 131), (126, 125, 157, 158), (113, 112, 144, 145), (100, 99, 131, 132), (127, 126, 158, 159), (114, 113, 145, 146), (101, 100, 132, 133), (96, 127, 159, 128), (115, 114, 146, 147), (102, 101, 133, 134), (116, 115, 147, 148), (103, 102, 134, 135), (117, 116, 148, 149), (104, 103, 135, 136), (118, 117, 149, 150), (105, 104, 136, 137), (119, 118, 150, 151), (106, 105, 137, 138), (120, 119, 151, 152), (107, 106, 138, 139), (121, 120, 152, 153), (161, 160, 191, 190, 189, 188, 187, 186, 185, 184, 183, 182, 181, 180, 179, 178, 177, 176, 175, 174, 173, 172, 171, 170, 169, 168, 167, 166, 165, 164, 163, 162), (130, 129, 161, 162), (157, 156, 188, 189), (144, 143, 175, 176), (131, 130, 162, 163), (158, 157, 189, 190), (145, 144, 176, 177), (132, 131, 163, 164), (159, 158, 190, 191), (146, 145, 177, 178), (133, 132, 164, 165), (128, 159, 191, 160), (147, 146, 178, 179), (134, 133, 165, 166), (148, 147, 179, 180), (135, 134, 166, 167), (149, 148, 180, 181), (136, 135, 167, 168), (150, 149, 181, 182), (137, 136, 168, 169), (151, 150, 182, 183), (138, 137, 169, 170), (152, 151, 183, 184), (139, 138, 170, 171), (153, 152, 184, 185), (140, 139, 171, 172), (154, 153, 185, 186), (141, 140, 172, 173), (155, 154, 186, 187), (142, 141, 173, 174), (129, 128, 160, 161), (156, 155, 187, 188)])
me_cylinder_003.use_remesh_preserve_volume = False
me_cylinder_003.use_remesh_preserve_attributes = False
me_cylinder_003.use_mirror_vertex_groups = False
me_cylinder_003.update()
me_cylinder_002 = bpy.data.meshes.new('Cylinder.002')
me_cylinder_002.from_pydata([(9.382e-09, 0.8248, -1.043), (9.382e-09, 0.8248, 0.6069), (0.1609, 0.8089, -1.043), (0.1609, 0.8089, 0.6069), (0.3156, 0.762, -1.043), (0.3156, 0.762, 0.6069), (0.4582, 0.6858, -1.043), (0.4582, 0.6858, 0.6069), (0.5832, 0.5832, -1.043), (0.5832, 0.5832, 0.6069), (0.6858, 0.4582, -1.043), (0.6858, 0.4582, 0.6069), (0.762, 0.3156, -1.043), (0.762, 0.3156, 0.6069), (0.8089, 0.1609, -1.043), (0.8089, 0.1609, 0.6069), (0.8248, 1.181e-07, -1.043), (0.8248, 1.181e-07, 0.6069), (0.8089, -0.1609, -1.043), (0.8089, -0.1609, 0.6069), (0.762, -0.3156, -1.043), (0.762, -0.3156, 0.6069), (0.6858, -0.4582, -1.043), (0.6858, -0.4582, 0.6069), (0.5832, -0.5832, -1.043), (0.5832, -0.5832, 0.6069), (0.4582, -0.6858, -1.043), (0.4582, -0.6858, 0.6069), (0.3156, -0.762, -1.043), (0.3156, -0.762, 0.6069), (0.1609, -0.8089, -1.043), (0.1609, -0.8089, 0.6069), (-2.594e-07, -0.8248, -1.043), (-2.594e-07, -0.8248, 0.6069), (-0.1609, -0.8089, -1.043), (-0.1609, -0.8089, 0.6069), (-0.3156, -0.762, -1.043), (-0.3156, -0.762, 0.6069), (-0.4582, -0.6858, -1.043), (-0.4582, -0.6858, 0.6069), (-0.5832, -0.5832, -1.043), (-0.5832, -0.5832, 0.6069), (-0.6858, -0.4582, -1.043), (-0.6858, -0.4582, 0.6069), (-0.762, -0.3156, -1.043), (-0.762, -0.3156, 0.6069), (-0.8089, -0.1609, -1.043), (-0.8089, -0.1609, 0.6069), (-0.8248, 8.522e-07, -1.043), (-0.8248, 8.522e-07, 0.6069), (-0.8089, 0.1609, -1.043), (-0.8089, 0.1609, 0.6069), (-0.762, 0.3156, -1.043), (-0.762, 0.3156, 0.6069), (-0.6858, 0.4582, -1.043), (-0.6858, 0.4582, 0.6069), (-0.5832, 0.5832, -1.043), (-0.5832, 0.5832, 0.6069), (-0.4582, 0.6858, -1.043), (-0.4582, 0.6858, 0.6069), (-0.3156, 0.762, -1.043), (-0.3156, 0.762, 0.6069), (-0.1609, 0.8089, -1.043), (-0.1609, 0.8089, 0.6069), (1.854e-08, 0.7778, 0.6466), (0.1517, 0.7629, 0.6466), (0.2977, 0.7186, 0.6466), (0.4321, 0.6467, 0.6466), (0.55, 0.55, 0.6466), (0.6467, 0.4321, 0.6466), (0.7186, 0.2977, 0.6466), (0.7629, 0.1517, 0.6466), (0.7778, 1.278e-07, 0.6466), (0.7629, -0.1517, 0.6466), (0.7186, -0.2977, 0.6466), (0.6467, -0.4321, 0.6466), (0.55, -0.55, 0.6466), (0.4321, -0.6467, 0.6466), (0.2977, -0.7186, 0.6466), (0.1517, -0.7629, 0.6466), (-2.349e-07, -0.7778, 0.6466), (-0.1517, -0.7629, 0.6466), (-0.2977, -0.7186, 0.6466), (-0.4321, -0.6467, 0.6466), (-0.55, -0.55, 0.6466), (-0.6467, -0.4321, 0.6466), (-0.7186, -0.2977, 0.6466), (-0.7629, -0.1517, 0.6466), (-0.7778, 8.201e-07, 0.6466), (-0.7629, 0.1517, 0.6466), (-0.7186, 0.2977, 0.6466), (-0.6467, 0.4321, 0.6466), (-0.55, 0.55, 0.6466), (-0.4321, 0.6467, 0.6466), (-0.2977, 0.7186, 0.6466), (-0.1517, 0.7629, 0.6466), (4.025e-08, 0.717, 0.6745), (0.1399, 0.7032, 0.6745), (0.2744, 0.6624, 0.6745), (0.3983, 0.5962, 0.6745), (0.507, 0.507, 0.6745), (0.5962, 0.3983, 0.6745), (0.6624, 0.2744, 0.6745), (0.7032, 0.1399, 0.6745), (0.717, 1.426e-07, 0.6745), (0.7032, -0.1399, 0.6745), (0.6624, -0.2744, 0.6745), (0.5962, -0.3983, 0.6745), (0.507, -0.507, 0.6745), (0.3983, -0.5962, 0.6745), (0.2744, -0.6624, 0.6745), (0.1399, -0.7032, 0.6745), (-1.934e-07, -0.717, 0.6745), (-0.1399, -0.7032, 0.6745), (-0.2744, -0.6624, 0.6745), (-0.3983, -0.5962, 0.6745), (-0.507, -0.507, 0.6745), (-0.5962, -0.3983, 0.6745), (-0.6624, -0.2744, 0.6745), (-0.7032, -0.1399, 0.6745), (-0.717, 7.808e-07, 0.6745), (-0.7032, 0.1399, 0.6745), (-0.6624, 0.2744, 0.6745), (-0.5962, 0.3983, 0.6745), (-0.507, 0.507, 0.6745), (-0.3983, 0.5962, 0.6745), (-0.2744, 0.6624, 0.6745), (-0.1399, 0.7032, 0.6745), (4.608e-08, 0.6081, 0.7023), (0.1186, 0.5964, 0.7023), (0.2327, 0.5618, 0.7023), (0.3378, 0.5056, 0.7023), (0.43, 0.43, 0.7023), (0.5056, 0.3378, 0.7023), (0.5618, 0.2327, 0.7023), (0.5964, 0.1186, 0.7023), (0.6081, 1.698e-07, 0.7023), (0.5964, -0.1186, 0.7023), (0.5618, -0.2327, 0.7023), (0.5056, -0.3378, 0.7023), (0.43, -0.43, 0.7023), (0.3378, -0.5056, 0.7023), (0.2327, -0.5618, 0.7023), (0.1186, -0.5964, 0.7023), (-1.521e-07, -0.6081, 0.7023), (-0.1186, -0.5964, 0.7023), (-0.2327, -0.5618, 0.7023), (-0.3378, -0.5056, 0.7023), (-0.43, -0.43, 0.7023), (-0.5056, -0.3378, 0.7023), (-0.5618, -0.2327, 0.7023), (-0.5964, -0.1186, 0.7023), (-0.6081, 7.111e-07, 0.7023), (-0.5964, 0.1186, 0.7023), (-0.5618, 0.2327, 0.7023), (-0.5056, 0.3378, 0.7023), (-0.43, 0.43, 0.7023), (-0.3378, 0.5056, 0.7023), (-0.2327, 0.5618, 0.7023), (-0.1186, 0.5964, 0.7023), (5.987e-08, 0.3378, 0.727), (0.0659, 0.3313, 0.727), (0.1293, 0.3121, 0.727), (0.1877, 0.2809, 0.727), (0.2389, 0.2389, 0.727), (0.2809, 0.1877, 0.727), (0.3121, 0.1293, 0.727), (0.3313, 0.0659, 0.727), (0.3378, 2.384e-07, 0.727), (0.3313, -0.0659, 0.727), (0.3121, -0.1293, 0.727), (0.2809, -0.1877, 0.727), (0.2389, -0.2389, 0.727), (0.1877, -0.2809, 0.727), (0.1293, -0.3121, 0.727), (0.0659, -0.3313, 0.727), (-5.02e-08, -0.3378, 0.727), (-0.0659, -0.3313, 0.727), (-0.1293, -0.3121, 0.727), (-0.1877, -0.2809, 0.727), (-0.2389, -0.2389, 0.727), (-0.2809, -0.1877, 0.727), (-0.3121, -0.1293, 0.727), (-0.3313, -0.0659, 0.727), (-0.3378, 5.391e-07, 0.727), (-0.3313, 0.0659, 0.727), (-0.3121, 0.1293, 0.727), (-0.2809, 0.1877, 0.727), (-0.2389, 0.2389, 0.727), (-0.1877, 0.2809, 0.727), (-0.1293, 0.3121, 0.727), (-0.0659, 0.3313, 0.727)], [], [(0, 1, 3, 2), (2, 3, 5, 4), (4, 5, 7, 6), (6, 7, 9, 8), (8, 9, 11, 10), (10, 11, 13, 12), (12, 13, 15, 14), (14, 15, 17, 16), (16, 17, 19, 18), (18, 19, 21, 20), (20, 21, 23, 22), (22, 23, 25, 24), (24, 25, 27, 26), (26, 27, 29, 28), (28, 29, 31, 30), (30, 31, 33, 32), (32, 33, 35, 34), (34, 35, 37, 36), (36, 37, 39, 38), (38, 39, 41, 40), (40, 41, 43, 42), (42, 43, 45, 44), (44, 45, 47, 46), (46, 47, 49, 48), (48, 49, 51, 50), (50, 51, 53, 52), (52, 53, 55, 54), (54, 55, 57, 56), (56, 57, 59, 58), (58, 59, 61, 60), (53, 51, 89, 90), (62, 63, 1, 0), (60, 61, 63, 62), (0, 2, 4, 6, 8, 10, 12, 14, 16, 18, 20, 22, 24, 26, 28, 30, 32, 34, 36, 38, 40, 42, 44, 46, 48, 50, 52, 54, 56, 58, 60, 62), (73, 72, 104, 105), (9, 7, 67, 68), (27, 25, 76, 77), (45, 43, 85, 86), (63, 61, 94, 95), (19, 17, 72, 73), (37, 35, 81, 82), (55, 53, 90, 91), (11, 9, 68, 69), (29, 27, 77, 78), (47, 45, 86, 87), (3, 1, 64, 65), (1, 63, 95, 64), (21, 19, 73, 74), (39, 37, 82, 83), (57, 55, 91, 92), (13, 11, 69, 70), (31, 29, 78, 79), (49, 47, 87, 88), (5, 3, 65, 66), (23, 21, 74, 75), (41, 39, 83, 84), (59, 57, 92, 93), (15, 13, 70, 71), (33, 31, 79, 80), (51, 49, 88, 89), (7, 5, 66, 67), (25, 23, 75, 76), (43, 41, 84, 85), (61, 59, 93, 94), (17, 15, 71, 72), (35, 33, 80, 81), (108, 107, 139, 140), (87, 86, 118, 119), (74, 73, 105, 106), (88, 87, 119, 120), (75, 74, 106, 107), (89, 88, 120, 121), (76, 75, 107, 108), (90, 89, 121, 122), (77, 76, 108, 109), (91, 90, 122, 123), (78, 77, 109, 110), (65, 64, 96, 97), (92, 91, 123, 124), (79, 78, 110, 111), (66, 65, 97, 98), (93, 92, 124, 125), (80, 79, 111, 112), (67, 66, 98, 99), (94, 93, 125, 126), (81, 80, 112, 113), (68, 67, 99, 100), (95, 94, 126, 127), (82, 81, 113, 114), (69, 68, 100, 101), (64, 95, 127, 96), (83, 82, 114, 115), (70, 69, 101, 102), (84, 83, 115, 116), (71, 70, 102, 103), (85, 84, 116, 117), (72, 71, 103, 104), (86, 85, 117, 118), (143, 142, 174, 175), (122, 121, 153, 154), (109, 108, 140, 141), (123, 122, 154, 155), (110, 109, 141, 142), (97, 96, 128, 129), (124, 123, 155, 156), (111, 110, 142, 143), (98, 97, 129, 130), (125, 124, 156, 157), (112, 111, 143, 144), (99, 98, 130, 131), (126, 125, 157, 158), (113, 112, 144, 145), (100, 99, 131, 132), (127, 126, 158, 159), (114, 113, 145, 146), (101, 100, 132, 133), (96, 127, 159, 128), (115, 114, 146, 147), (102, 101, 133, 134), (116, 115, 147, 148), (103, 102, 134, 135), (117, 116, 148, 149), (104, 103, 135, 136), (118, 117, 149, 150), (105, 104, 136, 137), (119, 118, 150, 151), (106, 105, 137, 138), (120, 119, 151, 152), (107, 106, 138, 139), (121, 120, 152, 153), (161, 160, 191, 190, 189, 188, 187, 186, 185, 184, 183, 182, 181, 180, 179, 178, 177, 176, 175, 174, 173, 172, 171, 170, 169, 168, 167, 166, 165, 164, 163, 162), (130, 129, 161, 162), (157, 156, 188, 189), (144, 143, 175, 176), (131, 130, 162, 163), (158, 157, 189, 190), (145, 144, 176, 177), (132, 131, 163, 164), (159, 158, 190, 191), (146, 145, 177, 178), (133, 132, 164, 165), (128, 159, 191, 160), (147, 146, 178, 179), (134, 133, 165, 166), (148, 147, 179, 180), (135, 134, 166, 167), (149, 148, 180, 181), (136, 135, 167, 168), (150, 149, 181, 182), (137, 136, 168, 169), (151, 150, 182, 183), (138, 137, 169, 170), (152, 151, 183, 184), (139, 138, 170, 171), (153, 152, 184, 185), (140, 139, 171, 172), (154, 153, 185, 186), (141, 140, 172, 173), (155, 154, 186, 187), (142, 141, 173, 174), (129, 128, 160, 161), (156, 155, 187, 188)])
me_cylinder_002.use_remesh_preserve_volume = False
me_cylinder_002.use_remesh_preserve_attributes = False
me_cylinder_002.use_mirror_vertex_groups = False
me_cylinder_002.update()
me_cylinder_001 = bpy.data.meshes.new('Cylinder.001')
me_cylinder_001.from_pydata([(9.382e-09, 0.8248, -1.043), (9.382e-09, 0.8248, 0.6069), (0.1609, 0.8089, -1.043), (0.1609, 0.8089, 0.6069), (0.3156, 0.762, -1.043), (0.3156, 0.762, 0.6069), (0.4582, 0.6858, -1.043), (0.4582, 0.6858, 0.6069), (0.5832, 0.5832, -1.043), (0.5832, 0.5832, 0.6069), (0.6858, 0.4582, -1.043), (0.6858, 0.4582, 0.6069), (0.762, 0.3156, -1.043), (0.762, 0.3156, 0.6069), (0.8089, 0.1609, -1.043), (0.8089, 0.1609, 0.6069), (0.8248, 1.181e-07, -1.043), (0.8248, 1.181e-07, 0.6069), (0.8089, -0.1609, -1.043), (0.8089, -0.1609, 0.6069), (0.762, -0.3156, -1.043), (0.762, -0.3156, 0.6069), (0.6858, -0.4582, -1.043), (0.6858, -0.4582, 0.6069), (0.5832, -0.5832, -1.043), (0.5832, -0.5832, 0.6069), (0.4582, -0.6858, -1.043), (0.4582, -0.6858, 0.6069), (0.3156, -0.762, -1.043), (0.3156, -0.762, 0.6069), (0.1609, -0.8089, -1.043), (0.1609, -0.8089, 0.6069), (-2.594e-07, -0.8248, -1.043), (-2.594e-07, -0.8248, 0.6069), (-0.1609, -0.8089, -1.043), (-0.1609, -0.8089, 0.6069), (-0.3156, -0.762, -1.043), (-0.3156, -0.762, 0.6069), (-0.4582, -0.6858, -1.043), (-0.4582, -0.6858, 0.6069), (-0.5832, -0.5832, -1.043), (-0.5832, -0.5832, 0.6069), (-0.6858, -0.4582, -1.043), (-0.6858, -0.4582, 0.6069), (-0.762, -0.3156, -1.043), (-0.762, -0.3156, 0.6069), (-0.8089, -0.1609, -1.043), (-0.8089, -0.1609, 0.6069), (-0.8248, 8.522e-07, -1.043), (-0.8248, 8.522e-07, 0.6069), (-0.8089, 0.1609, -1.043), (-0.8089, 0.1609, 0.6069), (-0.762, 0.3156, -1.043), (-0.762, 0.3156, 0.6069), (-0.6858, 0.4582, -1.043), (-0.6858, 0.4582, 0.6069), (-0.5832, 0.5832, -1.043), (-0.5832, 0.5832, 0.6069), (-0.4582, 0.6858, -1.043), (-0.4582, 0.6858, 0.6069), (-0.3156, 0.762, -1.043), (-0.3156, 0.762, 0.6069), (-0.1609, 0.8089, -1.043), (-0.1609, 0.8089, 0.6069), (1.854e-08, 0.7778, 0.6466), (0.1517, 0.7629, 0.6466), (0.2977, 0.7186, 0.6466), (0.4321, 0.6467, 0.6466), (0.55, 0.55, 0.6466), (0.6467, 0.4321, 0.6466), (0.7186, 0.2977, 0.6466), (0.7629, 0.1517, 0.6466), (0.7778, 1.278e-07, 0.6466), (0.7629, -0.1517, 0.6466), (0.7186, -0.2977, 0.6466), (0.6467, -0.4321, 0.6466), (0.55, -0.55, 0.6466), (0.4321, -0.6467, 0.6466), (0.2977, -0.7186, 0.6466), (0.1517, -0.7629, 0.6466), (-2.349e-07, -0.7778, 0.6466), (-0.1517, -0.7629, 0.6466), (-0.2977, -0.7186, 0.6466), (-0.4321, -0.6467, 0.6466), (-0.55, -0.55, 0.6466), (-0.6467, -0.4321, 0.6466), (-0.7186, -0.2977, 0.6466), (-0.7629, -0.1517, 0.6466), (-0.7778, 8.201e-07, 0.6466), (-0.7629, 0.1517, 0.6466), (-0.7186, 0.2977, 0.6466), (-0.6467, 0.4321, 0.6466), (-0.55, 0.55, 0.6466), (-0.4321, 0.6467, 0.6466), (-0.2977, 0.7186, 0.6466), (-0.1517, 0.7629, 0.6466), (4.025e-08, 0.717, 0.6745), (0.1399, 0.7032, 0.6745), (0.2744, 0.6624, 0.6745), (0.3983, 0.5962, 0.6745), (0.507, 0.507, 0.6745), (0.5962, 0.3983, 0.6745), (0.6624, 0.2744, 0.6745), (0.7032, 0.1399, 0.6745), (0.717, 1.426e-07, 0.6745), (0.7032, -0.1399, 0.6745), (0.6624, -0.2744, 0.6745), (0.5962, -0.3983, 0.6745), (0.507, -0.507, 0.6745), (0.3983, -0.5962, 0.6745), (0.2744, -0.6624, 0.6745), (0.1399, -0.7032, 0.6745), (-1.934e-07, -0.717, 0.6745), (-0.1399, -0.7032, 0.6745), (-0.2744, -0.6624, 0.6745), (-0.3983, -0.5962, 0.6745), (-0.507, -0.507, 0.6745), (-0.5962, -0.3983, 0.6745), (-0.6624, -0.2744, 0.6745), (-0.7032, -0.1399, 0.6745), (-0.717, 7.808e-07, 0.6745), (-0.7032, 0.1399, 0.6745), (-0.6624, 0.2744, 0.6745), (-0.5962, 0.3983, 0.6745), (-0.507, 0.507, 0.6745), (-0.3983, 0.5962, 0.6745), (-0.2744, 0.6624, 0.6745), (-0.1399, 0.7032, 0.6745), (4.608e-08, 0.6081, 0.7023), (0.1186, 0.5964, 0.7023), (0.2327, 0.5618, 0.7023), (0.3378, 0.5056, 0.7023), (0.43, 0.43, 0.7023), (0.5056, 0.3378, 0.7023), (0.5618, 0.2327, 0.7023), (0.5964, 0.1186, 0.7023), (0.6081, 1.698e-07, 0.7023), (0.5964, -0.1186, 0.7023), (0.5618, -0.2327, 0.7023), (0.5056, -0.3378, 0.7023), (0.43, -0.43, 0.7023), (0.3378, -0.5056, 0.7023), (0.2327, -0.5618, 0.7023), (0.1186, -0.5964, 0.7023), (-1.521e-07, -0.6081, 0.7023), (-0.1186, -0.5964, 0.7023), (-0.2327, -0.5618, 0.7023), (-0.3378, -0.5056, 0.7023), (-0.43, -0.43, 0.7023), (-0.5056, -0.3378, 0.7023), (-0.5618, -0.2327, 0.7023), (-0.5964, -0.1186, 0.7023), (-0.6081, 7.111e-07, 0.7023), (-0.5964, 0.1186, 0.7023), (-0.5618, 0.2327, 0.7023), (-0.5056, 0.3378, 0.7023), (-0.43, 0.43, 0.7023), (-0.3378, 0.5056, 0.7023), (-0.2327, 0.5618, 0.7023), (-0.1186, 0.5964, 0.7023), (5.987e-08, 0.3378, 0.727), (0.0659, 0.3313, 0.727), (0.1293, 0.3121, 0.727), (0.1877, 0.2809, 0.727), (0.2389, 0.2389, 0.727), (0.2809, 0.1877, 0.727), (0.3121, 0.1293, 0.727), (0.3313, 0.0659, 0.727), (0.3378, 2.384e-07, 0.727), (0.3313, -0.0659, 0.727), (0.3121, -0.1293, 0.727), (0.2809, -0.1877, 0.727), (0.2389, -0.2389, 0.727), (0.1877, -0.2809, 0.727), (0.1293, -0.3121, 0.727), (0.0659, -0.3313, 0.727), (-5.02e-08, -0.3378, 0.727), (-0.0659, -0.3313, 0.727), (-0.1293, -0.3121, 0.727), (-0.1877, -0.2809, 0.727), (-0.2389, -0.2389, 0.727), (-0.2809, -0.1877, 0.727), (-0.3121, -0.1293, 0.727), (-0.3313, -0.0659, 0.727), (-0.3378, 5.391e-07, 0.727), (-0.3313, 0.0659, 0.727), (-0.3121, 0.1293, 0.727), (-0.2809, 0.1877, 0.727), (-0.2389, 0.2389, 0.727), (-0.1877, 0.2809, 0.727), (-0.1293, 0.3121, 0.727), (-0.0659, 0.3313, 0.727)], [], [(0, 1, 3, 2), (2, 3, 5, 4), (4, 5, 7, 6), (6, 7, 9, 8), (8, 9, 11, 10), (10, 11, 13, 12), (12, 13, 15, 14), (14, 15, 17, 16), (16, 17, 19, 18), (18, 19, 21, 20), (20, 21, 23, 22), (22, 23, 25, 24), (24, 25, 27, 26), (26, 27, 29, 28), (28, 29, 31, 30), (30, 31, 33, 32), (32, 33, 35, 34), (34, 35, 37, 36), (36, 37, 39, 38), (38, 39, 41, 40), (40, 41, 43, 42), (42, 43, 45, 44), (44, 45, 47, 46), (46, 47, 49, 48), (48, 49, 51, 50), (50, 51, 53, 52), (52, 53, 55, 54), (54, 55, 57, 56), (56, 57, 59, 58), (58, 59, 61, 60), (53, 51, 89, 90), (62, 63, 1, 0), (60, 61, 63, 62), (0, 2, 4, 6, 8, 10, 12, 14, 16, 18, 20, 22, 24, 26, 28, 30, 32, 34, 36, 38, 40, 42, 44, 46, 48, 50, 52, 54, 56, 58, 60, 62), (73, 72, 104, 105), (9, 7, 67, 68), (27, 25, 76, 77), (45, 43, 85, 86), (63, 61, 94, 95), (19, 17, 72, 73), (37, 35, 81, 82), (55, 53, 90, 91), (11, 9, 68, 69), (29, 27, 77, 78), (47, 45, 86, 87), (3, 1, 64, 65), (1, 63, 95, 64), (21, 19, 73, 74), (39, 37, 82, 83), (57, 55, 91, 92), (13, 11, 69, 70), (31, 29, 78, 79), (49, 47, 87, 88), (5, 3, 65, 66), (23, 21, 74, 75), (41, 39, 83, 84), (59, 57, 92, 93), (15, 13, 70, 71), (33, 31, 79, 80), (51, 49, 88, 89), (7, 5, 66, 67), (25, 23, 75, 76), (43, 41, 84, 85), (61, 59, 93, 94), (17, 15, 71, 72), (35, 33, 80, 81), (108, 107, 139, 140), (87, 86, 118, 119), (74, 73, 105, 106), (88, 87, 119, 120), (75, 74, 106, 107), (89, 88, 120, 121), (76, 75, 107, 108), (90, 89, 121, 122), (77, 76, 108, 109), (91, 90, 122, 123), (78, 77, 109, 110), (65, 64, 96, 97), (92, 91, 123, 124), (79, 78, 110, 111), (66, 65, 97, 98), (93, 92, 124, 125), (80, 79, 111, 112), (67, 66, 98, 99), (94, 93, 125, 126), (81, 80, 112, 113), (68, 67, 99, 100), (95, 94, 126, 127), (82, 81, 113, 114), (69, 68, 100, 101), (64, 95, 127, 96), (83, 82, 114, 115), (70, 69, 101, 102), (84, 83, 115, 116), (71, 70, 102, 103), (85, 84, 116, 117), (72, 71, 103, 104), (86, 85, 117, 118), (143, 142, 174, 175), (122, 121, 153, 154), (109, 108, 140, 141), (123, 122, 154, 155), (110, 109, 141, 142), (97, 96, 128, 129), (124, 123, 155, 156), (111, 110, 142, 143), (98, 97, 129, 130), (125, 124, 156, 157), (112, 111, 143, 144), (99, 98, 130, 131), (126, 125, 157, 158), (113, 112, 144, 145), (100, 99, 131, 132), (127, 126, 158, 159), (114, 113, 145, 146), (101, 100, 132, 133), (96, 127, 159, 128), (115, 114, 146, 147), (102, 101, 133, 134), (116, 115, 147, 148), (103, 102, 134, 135), (117, 116, 148, 149), (104, 103, 135, 136), (118, 117, 149, 150), (105, 104, 136, 137), (119, 118, 150, 151), (106, 105, 137, 138), (120, 119, 151, 152), (107, 106, 138, 139), (121, 120, 152, 153), (161, 160, 191, 190, 189, 188, 187, 186, 185, 184, 183, 182, 181, 180, 179, 178, 177, 176, 175, 174, 173, 172, 171, 170, 169, 168, 167, 166, 165, 164, 163, 162), (130, 129, 161, 162), (157, 156, 188, 189), (144, 143, 175, 176), (131, 130, 162, 163), (158, 157, 189, 190), (145, 144, 176, 177), (132, 131, 163, 164), (159, 158, 190, 191), (146, 145, 177, 178), (133, 132, 164, 165), (128, 159, 191, 160), (147, 146, 178, 179), (134, 133, 165, 166), (148, 147, 179, 180), (135, 134, 166, 167), (149, 148, 180, 181), (136, 135, 167, 168), (150, 149, 181, 182), (137, 136, 168, 169), (151, 150, 182, 183), (138, 137, 169, 170), (152, 151, 183, 184), (139, 138, 170, 171), (153, 152, 184, 185), (140, 139, 171, 172), (154, 153, 185, 186), (141, 140, 172, 173), (155, 154, 186, 187), (142, 141, 173, 174), (129, 128, 160, 161), (156, 155, 187, 188)])
me_cylinder_001.use_remesh_preserve_volume = False
me_cylinder_001.use_remesh_preserve_attributes = False
me_cylinder_001.use_mirror_vertex_groups = False
me_cylinder_001.update()
me_cylinder = bpy.data.meshes.new('Cylinder')
me_cylinder.from_pydata([(9.382e-09, 0.8248, -1.043), (9.382e-09, 0.8248, 0.6069), (0.1609, 0.8089, -1.043), (0.1609, 0.8089, 0.6069), (0.3156, 0.762, -1.043), (0.3156, 0.762, 0.6069), (0.4582, 0.6858, -1.043), (0.4582, 0.6858, 0.6069), (0.5832, 0.5832, -1.043), (0.5832, 0.5832, 0.6069), (0.6858, 0.4582, -1.043), (0.6858, 0.4582, 0.6069), (0.762, 0.3156, -1.043), (0.762, 0.3156, 0.6069), (0.8089, 0.1609, -1.043), (0.8089, 0.1609, 0.6069), (0.8248, 1.181e-07, -1.043), (0.8248, 1.181e-07, 0.6069), (0.8089, -0.1609, -1.043), (0.8089, -0.1609, 0.6069), (0.762, -0.3156, -1.043), (0.762, -0.3156, 0.6069), (0.6858, -0.4582, -1.043), (0.6858, -0.4582, 0.6069), (0.5832, -0.5832, -1.043), (0.5832, -0.5832, 0.6069), (0.4582, -0.6858, -1.043), (0.4582, -0.6858, 0.6069), (0.3156, -0.762, -1.043), (0.3156, -0.762, 0.6069), (0.1609, -0.8089, -1.043), (0.1609, -0.8089, 0.6069), (-2.594e-07, -0.8248, -1.043), (-2.594e-07, -0.8248, 0.6069), (-0.1609, -0.8089, -1.043), (-0.1609, -0.8089, 0.6069), (-0.3156, -0.762, -1.043), (-0.3156, -0.762, 0.6069), (-0.4582, -0.6858, -1.043), (-0.4582, -0.6858, 0.6069), (-0.5832, -0.5832, -1.043), (-0.5832, -0.5832, 0.6069), (-0.6858, -0.4582, -1.043), (-0.6858, -0.4582, 0.6069), (-0.762, -0.3156, -1.043), (-0.762, -0.3156, 0.6069), (-0.8089, -0.1609, -1.043), (-0.8089, -0.1609, 0.6069), (-0.8248, 8.522e-07, -1.043), (-0.8248, 8.522e-07, 0.6069), (-0.8089, 0.1609, -1.043), (-0.8089, 0.1609, 0.6069), (-0.762, 0.3156, -1.043), (-0.762, 0.3156, 0.6069), (-0.6858, 0.4582, -1.043), (-0.6858, 0.4582, 0.6069), (-0.5832, 0.5832, -1.043), (-0.5832, 0.5832, 0.6069), (-0.4582, 0.6858, -1.043), (-0.4582, 0.6858, 0.6069), (-0.3156, 0.762, -1.043), (-0.3156, 0.762, 0.6069), (-0.1609, 0.8089, -1.043), (-0.1609, 0.8089, 0.6069), (1.854e-08, 0.7778, 0.6466), (0.1517, 0.7629, 0.6466), (0.2977, 0.7186, 0.6466), (0.4321, 0.6467, 0.6466), (0.55, 0.55, 0.6466), (0.6467, 0.4321, 0.6466), (0.7186, 0.2977, 0.6466), (0.7629, 0.1517, 0.6466), (0.7778, 1.278e-07, 0.6466), (0.7629, -0.1517, 0.6466), (0.7186, -0.2977, 0.6466), (0.6467, -0.4321, 0.6466), (0.55, -0.55, 0.6466), (0.4321, -0.6467, 0.6466), (0.2977, -0.7186, 0.6466), (0.1517, -0.7629, 0.6466), (-2.349e-07, -0.7778, 0.6466), (-0.1517, -0.7629, 0.6466), (-0.2977, -0.7186, 0.6466), (-0.4321, -0.6467, 0.6466), (-0.55, -0.55, 0.6466), (-0.6467, -0.4321, 0.6466), (-0.7186, -0.2977, 0.6466), (-0.7629, -0.1517, 0.6466), (-0.7778, 8.201e-07, 0.6466), (-0.7629, 0.1517, 0.6466), (-0.7186, 0.2977, 0.6466), (-0.6467, 0.4321, 0.6466), (-0.55, 0.55, 0.6466), (-0.4321, 0.6467, 0.6466), (-0.2977, 0.7186, 0.6466), (-0.1517, 0.7629, 0.6466), (4.025e-08, 0.717, 0.6745), (0.1399, 0.7032, 0.6745), (0.2744, 0.6624, 0.6745), (0.3983, 0.5962, 0.6745), (0.507, 0.507, 0.6745), (0.5962, 0.3983, 0.6745), (0.6624, 0.2744, 0.6745), (0.7032, 0.1399, 0.6745), (0.717, 1.426e-07, 0.6745), (0.7032, -0.1399, 0.6745), (0.6624, -0.2744, 0.6745), (0.5962, -0.3983, 0.6745), (0.507, -0.507, 0.6745), (0.3983, -0.5962, 0.6745), (0.2744, -0.6624, 0.6745), (0.1399, -0.7032, 0.6745), (-1.934e-07, -0.717, 0.6745), (-0.1399, -0.7032, 0.6745), (-0.2744, -0.6624, 0.6745), (-0.3983, -0.5962, 0.6745), (-0.507, -0.507, 0.6745), (-0.5962, -0.3983, 0.6745), (-0.6624, -0.2744, 0.6745), (-0.7032, -0.1399, 0.6745), (-0.717, 7.808e-07, 0.6745), (-0.7032, 0.1399, 0.6745), (-0.6624, 0.2744, 0.6745), (-0.5962, 0.3983, 0.6745), (-0.507, 0.507, 0.6745), (-0.3983, 0.5962, 0.6745), (-0.2744, 0.6624, 0.6745), (-0.1399, 0.7032, 0.6745), (4.608e-08, 0.6081, 0.7023), (0.1186, 0.5964, 0.7023), (0.2327, 0.5618, 0.7023), (0.3378, 0.5056, 0.7023), (0.43, 0.43, 0.7023), (0.5056, 0.3378, 0.7023), (0.5618, 0.2327, 0.7023), (0.5964, 0.1186, 0.7023), (0.6081, 1.698e-07, 0.7023), (0.5964, -0.1186, 0.7023), (0.5618, -0.2327, 0.7023), (0.5056, -0.3378, 0.7023), (0.43, -0.43, 0.7023), (0.3378, -0.5056, 0.7023), (0.2327, -0.5618, 0.7023), (0.1186, -0.5964, 0.7023), (-1.521e-07, -0.6081, 0.7023), (-0.1186, -0.5964, 0.7023), (-0.2327, -0.5618, 0.7023), (-0.3378, -0.5056, 0.7023), (-0.43, -0.43, 0.7023), (-0.5056, -0.3378, 0.7023), (-0.5618, -0.2327, 0.7023), (-0.5964, -0.1186, 0.7023), (-0.6081, 7.111e-07, 0.7023), (-0.5964, 0.1186, 0.7023), (-0.5618, 0.2327, 0.7023), (-0.5056, 0.3378, 0.7023), (-0.43, 0.43, 0.7023), (-0.3378, 0.5056, 0.7023), (-0.2327, 0.5618, 0.7023), (-0.1186, 0.5964, 0.7023), (5.987e-08, 0.3378, 0.727), (0.0659, 0.3313, 0.727), (0.1293, 0.3121, 0.727), (0.1877, 0.2809, 0.727), (0.2389, 0.2389, 0.727), (0.2809, 0.1877, 0.727), (0.3121, 0.1293, 0.727), (0.3313, 0.0659, 0.727), (0.3378, 2.384e-07, 0.727), (0.3313, -0.0659, 0.727), (0.3121, -0.1293, 0.727), (0.2809, -0.1877, 0.727), (0.2389, -0.2389, 0.727), (0.1877, -0.2809, 0.727), (0.1293, -0.3121, 0.727), (0.0659, -0.3313, 0.727), (-5.02e-08, -0.3378, 0.727), (-0.0659, -0.3313, 0.727), (-0.1293, -0.3121, 0.727), (-0.1877, -0.2809, 0.727), (-0.2389, -0.2389, 0.727), (-0.2809, -0.1877, 0.727), (-0.3121, -0.1293, 0.727), (-0.3313, -0.0659, 0.727), (-0.3378, 5.391e-07, 0.727), (-0.3313, 0.0659, 0.727), (-0.3121, 0.1293, 0.727), (-0.2809, 0.1877, 0.727), (-0.2389, 0.2389, 0.727), (-0.1877, 0.2809, 0.727), (-0.1293, 0.3121, 0.727), (-0.0659, 0.3313, 0.727)], [], [(0, 1, 3, 2), (2, 3, 5, 4), (4, 5, 7, 6), (6, 7, 9, 8), (8, 9, 11, 10), (10, 11, 13, 12), (12, 13, 15, 14), (14, 15, 17, 16), (16, 17, 19, 18), (18, 19, 21, 20), (20, 21, 23, 22), (22, 23, 25, 24), (24, 25, 27, 26), (26, 27, 29, 28), (28, 29, 31, 30), (30, 31, 33, 32), (32, 33, 35, 34), (34, 35, 37, 36), (36, 37, 39, 38), (38, 39, 41, 40), (40, 41, 43, 42), (42, 43, 45, 44), (44, 45, 47, 46), (46, 47, 49, 48), (48, 49, 51, 50), (50, 51, 53, 52), (52, 53, 55, 54), (54, 55, 57, 56), (56, 57, 59, 58), (58, 59, 61, 60), (53, 51, 89, 90), (62, 63, 1, 0), (60, 61, 63, 62), (0, 2, 4, 6, 8, 10, 12, 14, 16, 18, 20, 22, 24, 26, 28, 30, 32, 34, 36, 38, 40, 42, 44, 46, 48, 50, 52, 54, 56, 58, 60, 62), (73, 72, 104, 105), (9, 7, 67, 68), (27, 25, 76, 77), (45, 43, 85, 86), (63, 61, 94, 95), (19, 17, 72, 73), (37, 35, 81, 82), (55, 53, 90, 91), (11, 9, 68, 69), (29, 27, 77, 78), (47, 45, 86, 87), (3, 1, 64, 65), (1, 63, 95, 64), (21, 19, 73, 74), (39, 37, 82, 83), (57, 55, 91, 92), (13, 11, 69, 70), (31, 29, 78, 79), (49, 47, 87, 88), (5, 3, 65, 66), (23, 21, 74, 75), (41, 39, 83, 84), (59, 57, 92, 93), (15, 13, 70, 71), (33, 31, 79, 80), (51, 49, 88, 89), (7, 5, 66, 67), (25, 23, 75, 76), (43, 41, 84, 85), (61, 59, 93, 94), (17, 15, 71, 72), (35, 33, 80, 81), (108, 107, 139, 140), (87, 86, 118, 119), (74, 73, 105, 106), (88, 87, 119, 120), (75, 74, 106, 107), (89, 88, 120, 121), (76, 75, 107, 108), (90, 89, 121, 122), (77, 76, 108, 109), (91, 90, 122, 123), (78, 77, 109, 110), (65, 64, 96, 97), (92, 91, 123, 124), (79, 78, 110, 111), (66, 65, 97, 98), (93, 92, 124, 125), (80, 79, 111, 112), (67, 66, 98, 99), (94, 93, 125, 126), (81, 80, 112, 113), (68, 67, 99, 100), (95, 94, 126, 127), (82, 81, 113, 114), (69, 68, 100, 101), (64, 95, 127, 96), (83, 82, 114, 115), (70, 69, 101, 102), (84, 83, 115, 116), (71, 70, 102, 103), (85, 84, 116, 117), (72, 71, 103, 104), (86, 85, 117, 118), (143, 142, 174, 175), (122, 121, 153, 154), (109, 108, 140, 141), (123, 122, 154, 155), (110, 109, 141, 142), (97, 96, 128, 129), (124, 123, 155, 156), (111, 110, 142, 143), (98, 97, 129, 130), (125, 124, 156, 157), (112, 111, 143, 144), (99, 98, 130, 131), (126, 125, 157, 158), (113, 112, 144, 145), (100, 99, 131, 132), (127, 126, 158, 159), (114, 113, 145, 146), (101, 100, 132, 133), (96, 127, 159, 128), (115, 114, 146, 147), (102, 101, 133, 134), (116, 115, 147, 148), (103, 102, 134, 135), (117, 116, 148, 149), (104, 103, 135, 136), (118, 117, 149, 150), (105, 104, 136, 137), (119, 118, 150, 151), (106, 105, 137, 138), (120, 119, 151, 152), (107, 106, 138, 139), (121, 120, 152, 153), (161, 160, 191, 190, 189, 188, 187, 186, 185, 184, 183, 182, 181, 180, 179, 178, 177, 176, 175, 174, 173, 172, 171, 170, 169, 168, 167, 166, 165, 164, 163, 162), (130, 129, 161, 162), (157, 156, 188, 189), (144, 143, 175, 176), (131, 130, 162, 163), (158, 157, 189, 190), (145, 144, 176, 177), (132, 131, 163, 164), (159, 158, 190, 191), (146, 145, 177, 178), (133, 132, 164, 165), (128, 159, 191, 160), (147, 146, 178, 179), (134, 133, 165, 166), (148, 147, 179, 180), (135, 134, 166, 167), (149, 148, 180, 181), (136, 135, 167, 168), (150, 149, 181, 182), (137, 136, 168, 169), (151, 150, 182, 183), (138, 137, 169, 170), (152, 151, 183, 184), (139, 138, 170, 171), (153, 152, 184, 185), (140, 139, 171, 172), (154, 153, 185, 186), (141, 140, 172, 173), (155, 154, 186, 187), (142, 141, 173, 174), (129, 128, 160, 161), (156, 155, 187, 188)])
me_cylinder.use_remesh_preserve_volume = False
me_cylinder.use_remesh_preserve_attributes = False
me_cylinder.use_mirror_vertex_groups = False
me_cylinder.update()

# ---- objects
ob_cylinder_005 = bpy.data.objects.new('Cylinder.005', me_cylinder_005)
ob_cylinder_004 = bpy.data.objects.new('Cylinder.004', me_cylinder_004)
ob_cylinder_003 = bpy.data.objects.new('Cylinder.003', me_cylinder_003)
ob_cylinder_002 = bpy.data.objects.new('Cylinder.002', me_cylinder_002)
ob_cylinder_001 = bpy.data.objects.new('Cylinder.001', me_cylinder_001)
ob_cylinder = bpy.data.objects.new('Cylinder', me_cylinder)
ob_lamp = bpy.data.objects.new('Lamp', light_lamp)
ob_camera = bpy.data.objects.new('Camera', cam_camera)

# ---- transforms, parenting, visibility, modifiers, constraints
ob_cylinder_005.location = (-0.7256, -0.1441, 4.148)
ob_cylinder_005.rotation_euler = (0.0, -0.0, 3.122)
ob_cylinder_005.scale = (0.4523, 1.133, 1.0)
ob_cylinder_005.lineart.crease_threshold = 0.0
ob_cylinder_004.location = (-0.7395, -1.08, 5.601)
ob_cylinder_004.rotation_euler = (0.0, -0.0, 3.122)
ob_cylinder_004.scale = (0.248, 0.2177, 0.6866)
ob_cylinder_004.lineart.crease_threshold = 0.0
ob_cylinder_003.location = (-0.7196, -0.5052, 6.257)
ob_cylinder_003.rotation_euler = (0.0, -0.0, 3.122)
ob_cylinder_003.scale = (0.248, 0.2177, 1.082)
ob_cylinder_003.lineart.crease_threshold = 0.0
ob_cylinder_002.location = (-0.7489, -0.08041, 6.382)
ob_cylinder_002.rotation_euler = (0.0, -0.0, 3.122)
ob_cylinder_002.scale = (0.248, 0.2177, 1.209)
ob_cylinder_002.lineart.crease_threshold = 0.0
ob_cylinder_001.location = (-0.7297, 0.3469, 6.262)
ob_cylinder_001.rotation_euler = (0.0, -0.0, 3.122)
ob_cylinder_001.scale = (0.248, 0.2177, 1.082)
ob_cylinder_001.lineart.crease_threshold = 0.0
ob_cylinder.location = (-0.7149, 0.7877, 5.837)
ob_cylinder.rotation_euler = (0.0, -0.0, 3.122)
ob_cylinder.scale = (0.2318, 0.2177, 0.9887)
ob_cylinder.lineart.crease_threshold = 0.0
ob_lamp.location = (-4.824, -0.6526, 11.05)
ob_lamp.rotation_euler = (0.6503, 0.05522, 4.989)
ob_lamp.lock_rotations_4d = False
ob_lamp.empty_display_type = 'ARROWS'
ob_lamp.color = (0.0, 0.0, 0.0, 0.0)
ob_lamp.lineart.crease_threshold = 0.0
ob_camera.location = (-8.085, 6.924, 10.49)
ob_camera.rotation_euler = (1.109, 0.01082, 3.937)
ob_camera.lock_rotations_4d = False
ob_camera.empty_display_type = 'ARROWS'
ob_camera.color = (0.0, 0.0, 0.0, 0.0)
ob_camera.display_type = 'WIRE'
ob_camera.lineart.crease_threshold = 0.0

# ---- collection membership
col_collection_1.objects.link(ob_cylinder_005)
col_collection_1.objects.link(ob_cylinder_004)
col_collection_1.objects.link(ob_cylinder_003)
col_collection_1.objects.link(ob_cylinder_002)
col_collection_1.objects.link(ob_cylinder_001)
col_collection_1.objects.link(ob_cylinder)
col_collection_1.objects.link(ob_lamp)
col_collection_1.objects.link(ob_camera)

# ---- scene / render settings (as saved in the file)
scene.camera = ob_camera
scene.frame_start = 1; scene.frame_end = 250; scene.frame_set(1)
scene.render.engine = 'BLENDER_EEVEE_NEXT'
scene.render.resolution_percentage = 50
scene.render.dither_intensity = 0.0
scene.cycles.use_denoising = False
scene.cycles.samples = 10
scene.cycles.sampling_pattern = 'TABULATED_SOBOL'
scene.cycles.light_sampling_threshold = 0.0
scene.cycles.use_adaptive_sampling = False
scene.cycles.use_light_tree = False
scene.cycles.blur_glossy = 0.0
scene.cycles.pixel_filter_type = 'GAUSSIAN'
scene.cycles.sample_clamp_indirect = 0.0
scene.view_settings.view_transform = 'Standard'
bpy.context.view_layer.update()
